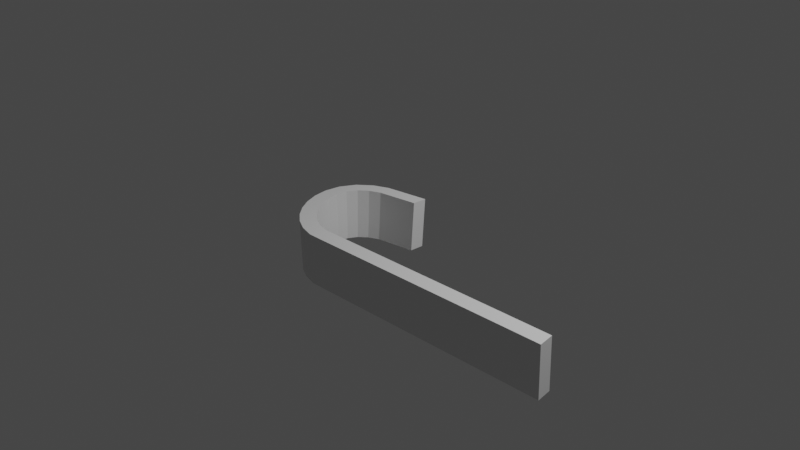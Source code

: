 # Source: krok.blend  (saved by Blender 3.3.6; exported with 4.5.12 LTS)
import bpy
from mathutils import Matrix  # noqa: F401  (used for matrix-valued properties, if any)

bpy.ops.wm.read_factory_settings(use_empty=True)
scene = bpy.context.scene
scene.name = 'Scene'

# ---- collections
col_collection = bpy.data.collections.new('Collection'); scene.collection.children.link(col_collection)

# ---- materials (node trees are filled in below, after node groups)
mat_material = bpy.data.materials.new('Material')
mat_material.alpha_threshold = 0.0
mat_material.use_transparent_shadow = False
mat_material.roughness = 0.5
mat_material.line_color = (0.0, 0.0, 0.0, 1.0)

# ---- material node trees
mat_material.use_nodes = True; mat_material.node_tree.nodes.clear()
_N = mat_material.node_tree.nodes; _L = mat_material.node_tree.links
n0 = _N.new('ShaderNodeOutputMaterial'); n0.name = 'Material Output'; n0.location = (300, 300)
n1 = _N.new('ShaderNodeBsdfPrincipled'); n1.name = 'Principled BSDF'; n1.location = (10, 300)
n1.distribution = 'GGX'
n1.subsurface_method = 'RANDOM_WALK_SKIN'
n1.inputs[3].default_value = 1.45
n1.inputs[27].default_value = (0.0, 0.0, 0.0, 1.0)
n1.inputs[28].default_value = 1.0
_L.new(n1.outputs[0], n0.inputs[0])
n0.is_active_output = True

# ---- world
world_world = bpy.data.worlds.new('World'); scene.world = world_world
world_world.use_nodes = True; world_world.node_tree.nodes.clear()
_N = world_world.node_tree.nodes; _L = world_world.node_tree.links
n0 = _N.new('ShaderNodeOutputWorld'); n0.name = 'World Output'; n0.location = (300, 300)
n1 = _N.new('ShaderNodeBackground'); n1.name = 'Background'; n1.location = (10, 300)
n1.inputs[0].default_value = (0.05088, 0.05088, 0.05088, 1.0)
_L.new(n1.outputs[0], n0.inputs[0])
n0.is_active_output = True
world_world.color = (0.05088, 0.05088, 0.05088)
world_world.use_sun_shadow = False
world_world.sun_shadow_jitter_overblur = 0.0

# ---- cameras
cam_camera = bpy.data.cameras.new('Camera')
cam_camera.clip_end = 100.0
cam_camera.ortho_scale = 7.314

# ---- lights
light_light = bpy.data.lights.new('Light', 'POINT')
light_light.transmission_factor = 0.0
light_light.energy = 1000.0
light_light.shadow_soft_size = 0.1
light_light.shadow_maximum_resolution = 0.006
light_light.use_absolute_resolution = True

# ---- meshes
me_cube = bpy.data.meshes.new('Cube')
me_cube.from_pydata([(1.0, 0.0, 1.0), (1.0, 0.0, -1.0), (1.0, -2.0, 1.0), (1.0, -2.0, -1.0), (-1.0, 0.0, 1.0), (-1.0, 0.0, -1.0), (-1.0, -2.0, 1.0), (-1.0, -2.0, -1.0), (-1.0, -0.06049, -1.0), (-1.0, -0.1211, -1.0), (-1.0, -0.1817, -1.0), (-1.0, -0.2423, -1.0), (-1.0, -0.3029, -1.0), (-1.0, -0.3635, -1.0), (-1.0, -0.4241, -1.0), (-1.0, -0.4847, -1.0), (-1.0, -0.5453, -1.0), (-1.0, -0.6059, -1.0), (-1.0, -0.6665, -1.0), (-1.0, -0.7272, -1.0), (-1.0, -0.7878, -1.0), (-1.0, -0.8484, -1.0), (-1.0, -0.909, -1.0), (-1.0, -0.9696, -1.0), (-1.0, -1.03, -1.0), (-1.0, -1.091, -1.0), (-1.0, -1.151, -1.0), (-1.0, -1.212, -1.0), (-1.0, -1.273, -1.0), (-1.0, -1.333, -1.0), (-1.0, -1.394, -1.0), (-1.0, -1.454, -1.0), (-1.0, -1.515, -1.0), (-1.0, -1.576, -1.0), (-1.0, -1.636, -1.0), (-1.0, -1.697, -1.0), (-1.0, -1.757, -1.0), (-1.0, -1.818, -1.0), (-1.0, -1.879, -1.0), (-1.0, -1.939, -1.0), (1.0, -0.06049, 1.0), (1.0, -0.1211, 1.0), (1.0, -0.1817, 1.0), (1.0, -0.2423, 1.0), (1.0, -0.3029, 1.0), (1.0, -0.3635, 1.0), (1.0, -0.4241, 1.0), (1.0, -0.4847, 1.0), (1.0, -0.5453, 1.0), (1.0, -0.6059, 1.0), (1.0, -0.6665, 1.0), (1.0, -0.7272, 1.0), (1.0, -0.7878, 1.0), (1.0, -0.8484, 1.0), (1.0, -0.909, 1.0), (1.0, -0.9696, 1.0), (1.0, -1.03, 1.0), (1.0, -1.091, 1.0), (1.0, -1.151, 1.0), (1.0, -1.212, 1.0), (1.0, -1.273, 1.0), (1.0, -1.333, 1.0), (1.0, -1.394, 1.0), (1.0, -1.454, 1.0), (1.0, -1.515, 1.0), (1.0, -1.576, 1.0), (1.0, -1.636, 1.0), (1.0, -1.697, 1.0), (1.0, -1.757, 1.0), (1.0, -1.818, 1.0), (1.0, -1.879, 1.0), (1.0, -1.939, 1.0), (-1.0, -1.939, 1.0), (-1.0, -1.879, 1.0), (-1.0, -1.818, 1.0), (-1.0, -1.757, 1.0), (-1.0, -1.697, 1.0), (-1.0, -1.636, 1.0), (-1.0, -1.576, 1.0), (-1.0, -1.515, 1.0), (-1.0, -1.454, 1.0), (-1.0, -1.394, 1.0), (-1.0, -1.333, 1.0), (-1.0, -1.273, 1.0), (-1.0, -1.212, 1.0), (-1.0, -1.151, 1.0), (-1.0, -1.091, 1.0), (-1.0, -1.03, 1.0), (-1.0, -0.9696, 1.0), (-1.0, -0.909, 1.0), (-1.0, -0.8484, 1.0), (-1.0, -0.7878, 1.0), (-1.0, -0.7272, 1.0), (-1.0, -0.6665, 1.0), (-1.0, -0.6059, 1.0), (-1.0, -0.5453, 1.0), (-1.0, -0.4847, 1.0), (-1.0, -0.4241, 1.0), (-1.0, -0.3635, 1.0), (-1.0, -0.3029, 1.0), (-1.0, -0.2423, 1.0), (-1.0, -0.1817, 1.0), (-1.0, -0.1211, 1.0), (-1.0, -0.06049, 1.0), (1.0, -1.939, -1.0), (1.0, -1.879, -1.0), (1.0, -1.818, -1.0), (1.0, -1.757, -1.0), (1.0, -1.697, -1.0), (1.0, -1.636, -1.0), (1.0, -1.576, -1.0), (1.0, -1.515, -1.0), (1.0, -1.454, -1.0), (1.0, -1.394, -1.0), (1.0, -1.333, -1.0), (1.0, -1.273, -1.0), (1.0, -1.212, -1.0), (1.0, -1.151, -1.0), (1.0, -1.091, -1.0), (1.0, -1.03, -1.0), (1.0, -0.9696, -1.0), (1.0, -0.909, -1.0), (1.0, -0.8484, -1.0), (1.0, -0.7878, -1.0), (1.0, -0.7272, -1.0), (1.0, -0.6665, -1.0), (1.0, -0.6059, -1.0), (1.0, -0.5453, -1.0), (1.0, -0.4847, -1.0), (1.0, -0.4241, -1.0), (1.0, -0.3635, -1.0), (1.0, -0.3029, -1.0), (1.0, -0.2423, -1.0), (1.0, -0.1817, -1.0), (1.0, -0.1211, -1.0), (1.0, -0.06049, -1.0)], [], [(71, 72, 6, 2), (3, 2, 6, 7), (8, 103, 4, 5), (39, 104, 3, 7), (104, 71, 2, 3), (5, 4, 0, 1), (1, 0, 40, 135), (135, 40, 41, 134), (134, 41, 42, 133), (133, 42, 43, 132), (132, 43, 44, 131), (131, 44, 45, 130), (130, 45, 46, 129), (129, 46, 47, 128), (128, 47, 48, 127), (127, 48, 49, 126), (126, 49, 50, 125), (125, 50, 51, 124), (124, 51, 52, 123), (123, 52, 53, 122), (122, 53, 54, 121), (121, 54, 55, 120), (120, 55, 56, 119), (119, 56, 57, 118), (118, 57, 58, 117), (117, 58, 59, 116), (116, 59, 60, 115), (115, 60, 61, 114), (114, 61, 62, 113), (113, 62, 63, 112), (112, 63, 64, 111), (111, 64, 65, 110), (110, 65, 66, 109), (109, 66, 67, 108), (108, 67, 68, 107), (107, 68, 69, 106), (106, 69, 70, 105), (105, 70, 71, 104), (5, 1, 135, 8), (8, 135, 134, 9), (9, 134, 133, 10), (10, 133, 132, 11), (11, 132, 131, 12), (12, 131, 130, 13), (13, 130, 129, 14), (14, 129, 128, 15), (15, 128, 127, 16), (16, 127, 126, 17), (17, 126, 125, 18), (18, 125, 124, 19), (19, 124, 123, 20), (20, 123, 122, 21), (21, 122, 121, 22), (22, 121, 120, 23), (23, 120, 119, 24), (24, 119, 118, 25), (25, 118, 117, 26), (26, 117, 116, 27), (27, 116, 115, 28), (28, 115, 114, 29), (29, 114, 113, 30), (30, 113, 112, 31), (31, 112, 111, 32), (32, 111, 110, 33), (33, 110, 109, 34), (34, 109, 108, 35), (35, 108, 107, 36), (36, 107, 106, 37), (37, 106, 105, 38), (38, 105, 104, 39), (7, 6, 72, 39), (39, 72, 73, 38), (38, 73, 74, 37), (37, 74, 75, 36), (36, 75, 76, 35), (35, 76, 77, 34), (34, 77, 78, 33), (33, 78, 79, 32), (32, 79, 80, 31), (31, 80, 81, 30), (30, 81, 82, 29), (29, 82, 83, 28), (28, 83, 84, 27), (27, 84, 85, 26), (26, 85, 86, 25), (25, 86, 87, 24), (24, 87, 88, 23), (23, 88, 89, 22), (22, 89, 90, 21), (21, 90, 91, 20), (20, 91, 92, 19), (19, 92, 93, 18), (18, 93, 94, 17), (17, 94, 95, 16), (16, 95, 96, 15), (15, 96, 97, 14), (14, 97, 98, 13), (13, 98, 99, 12), (12, 99, 100, 11), (11, 100, 101, 10), (10, 101, 102, 9), (9, 102, 103, 8), (0, 4, 103, 40), (40, 103, 102, 41), (41, 102, 101, 42), (42, 101, 100, 43), (43, 100, 99, 44), (44, 99, 98, 45), (45, 98, 97, 46), (46, 97, 96, 47), (47, 96, 95, 48), (48, 95, 94, 49), (49, 94, 93, 50), (50, 93, 92, 51), (51, 92, 91, 52), (52, 91, 90, 53), (53, 90, 89, 54), (54, 89, 88, 55), (55, 88, 87, 56), (56, 87, 86, 57), (57, 86, 85, 58), (58, 85, 84, 59), (59, 84, 83, 60), (60, 83, 82, 61), (61, 82, 81, 62), (62, 81, 80, 63), (63, 80, 79, 64), (64, 79, 78, 65), (65, 78, 77, 66), (66, 77, 76, 67), (67, 76, 75, 68), (68, 75, 74, 69), (69, 74, 73, 70), (70, 73, 72, 71)])
_uv = me_cube.uv_layers.new(name='UVMap')
_uv.uv.foreach_set('vector', [0.625, 0.7424, 0.875, 0.7424, 0.875, 0.75, 0.625, 0.75, 0.375, 0.75, 0.625, 0.75, 0.625, 1.0, 0.375, 1.0, 0.375, 0.2424, 0.625, 0.2424, 0.625, 0.25, 0.375, 0.25, 0.125, 0.7424, 0.375, 0.7424, 0.375, 0.75, 0.125, 0.75, 0.375, 0.7424, 0.625, 0.7424, 0.625, 0.75, 0.375, 0.75, 0.375, 0.25, 0.625, 0.25, 0.625, 0.5, 0.375, 0.5, 0.375, 0.5, 0.625, 0.5, 0.625, 0.5076, 0.375, 0.5076, 0.375, 0.5076, 0.625, 0.5076, 0.625, 0.5151, 0.375, 0.5151, 0.375, 0.5151, 0.625, 0.5151, 0.625, 0.5227, 0.375, 0.5227, 0.375, 0.5227, 0.625, 0.5227, 0.625, 0.5303, 0.375, 0.5303, 0.375, 0.5303, 0.625, 0.5303, 0.625, 0.5379, 0.375, 0.5379, 0.375, 0.5379, 0.625, 0.5379, 0.625, 0.5454, 0.375, 0.5454, 0.375, 0.5454, 0.625, 0.5454, 0.625, 0.553, 0.375, 0.553, 0.375, 0.553, 0.625, 0.553, 0.625, 0.5606, 0.375, 0.5606, 0.375, 0.5606, 0.625, 0.5606, 0.625, 0.5682, 0.375, 0.5682, 0.375, 0.5682, 0.625, 0.5682, 0.625, 0.5757, 0.375, 0.5757, 0.375, 0.5757, 0.625, 0.5757, 0.625, 0.5833, 0.375, 0.5833, 0.375, 0.5833, 0.625, 0.5833, 0.625, 0.5909, 0.375, 0.5909, 0.375, 0.5909, 0.625, 0.5909, 0.625, 0.5985, 0.375, 0.5985, 0.375, 0.5985, 0.625, 0.5985, 0.625, 0.606, 0.375, 0.606, 0.375, 0.606, 0.625, 0.606, 0.625, 0.6136, 0.375, 0.6136, 0.375, 0.6136, 0.625, 0.6136, 0.625, 0.6212, 0.375, 0.6212, 0.375, 0.6212, 0.625, 0.6212, 0.625, 0.6288, 0.375, 0.6288, 0.375, 0.6288, 0.625, 0.6288, 0.625, 0.6363, 0.375, 0.6363, 0.375, 0.6363, 0.625, 0.6363, 0.625, 0.6439, 0.375, 0.6439, 0.375, 0.6439, 0.625, 0.6439, 0.625, 0.6515, 0.375, 0.6515, 0.375, 0.6515, 0.625, 0.6515, 0.625, 0.6591, 0.375, 0.6591, 0.375, 0.6591, 0.625, 0.6591, 0.625, 0.6667, 0.375, 0.6667, 0.375, 0.6667, 0.625, 0.6667, 0.625, 0.6742, 0.375, 0.6742, 0.375, 0.6742, 0.625, 0.6742, 0.625, 0.6818, 0.375, 0.6818, 0.375, 0.6818, 0.625, 0.6818, 0.625, 0.6894, 0.375, 0.6894, 0.375, 0.6894, 0.625, 0.6894, 0.625, 0.697, 0.375, 0.697, 0.375, 0.697, 0.625, 0.697, 0.625, 0.7045, 0.375, 0.7045, 0.375, 0.7045, 0.625, 0.7045, 0.625, 0.7121, 0.375, 0.7121, 0.375, 0.7121, 0.625, 0.7121, 0.625, 0.7197, 0.375, 0.7197, 0.375, 0.7197, 0.625, 0.7197, 0.625, 0.7273, 0.375, 0.7273, 0.375, 0.7273, 0.625, 0.7273, 0.625, 0.7348, 0.375, 0.7348, 0.375, 0.7348, 0.625, 0.7348, 0.625, 0.7424, 0.375, 0.7424, 0.125, 0.5, 0.375, 0.5, 0.375, 0.5076, 0.125, 0.5076, 0.125, 0.5076, 0.375, 0.5076, 0.375, 0.5151, 0.125, 0.5151, 0.125, 0.5151, 0.375, 0.5151, 0.375, 0.5227, 0.125, 0.5227, 0.125, 0.5227, 0.375, 0.5227, 0.375, 0.5303, 0.125, 0.5303, 0.125, 0.5303, 0.375, 0.5303, 0.375, 0.5379, 0.125, 0.5379, 0.125, 0.5379, 0.375, 0.5379, 0.375, 0.5454, 0.125, 0.5454, 0.125, 0.5454, 0.375, 0.5454, 0.375, 0.553, 0.125, 0.553, 0.125, 0.553, 0.375, 0.553, 0.375, 0.5606, 0.125, 0.5606, 0.125, 0.5606, 0.375, 0.5606, 0.375, 0.5682, 0.125, 0.5682, 0.125, 0.5682, 0.375, 0.5682, 0.375, 0.5757, 0.125, 0.5757, 0.125, 0.5757, 0.375, 0.5757, 0.375, 0.5833, 0.125, 0.5833, 0.125, 0.5833, 0.375, 0.5833, 0.375, 0.5909, 0.125, 0.5909, 0.125, 0.5909, 0.375, 0.5909, 0.375, 0.5985, 0.125, 0.5985, 0.125, 0.5985, 0.375, 0.5985, 0.375, 0.606, 0.125, 0.606, 0.125, 0.606, 0.375, 0.606, 0.375, 0.6136, 0.125, 0.6136, 0.125, 0.6136, 0.375, 0.6136, 0.375, 0.6212, 0.125, 0.6212, 0.125, 0.6212, 0.375, 0.6212, 0.375, 0.6288, 0.125, 0.6288, 0.125, 0.6288, 0.375, 0.6288, 0.375, 0.6363, 0.125, 0.6363, 0.125, 0.6363, 0.375, 0.6363, 0.375, 0.6439, 0.125, 0.6439, 0.125, 0.6439, 0.375, 0.6439, 0.375, 0.6515, 0.125, 0.6515, 0.125, 0.6515, 0.375, 0.6515, 0.375, 0.6591, 0.125, 0.6591, 0.125, 0.6591, 0.375, 0.6591, 0.375, 0.6667, 0.125, 0.6667, 0.125, 0.6667, 0.375, 0.6667, 0.375, 0.6742, 0.125, 0.6742, 0.125, 0.6742, 0.375, 0.6742, 0.375, 0.6818, 0.125, 0.6818, 0.125, 0.6818, 0.375, 0.6818, 0.375, 0.6894, 0.125, 0.6894, 0.125, 0.6894, 0.375, 0.6894, 0.375, 0.697, 0.125, 0.697, 0.125, 0.697, 0.375, 0.697, 0.375, 0.7045, 0.125, 0.7045, 0.125, 0.7045, 0.375, 0.7045, 0.375, 0.7121, 0.125, 0.7121, 0.125, 0.7121, 0.375, 0.7121, 0.375, 0.7197, 0.125, 0.7197, 0.125, 0.7197, 0.375, 0.7197, 0.375, 0.7273, 0.125, 0.7273, 0.125, 0.7273, 0.375, 0.7273, 0.375, 0.7348, 0.125, 0.7348, 0.125, 0.7348, 0.375, 0.7348, 0.375, 0.7424, 0.125, 0.7424, 0.375, 0.0, 0.625, 0.0, 0.625, 0.007591, 0.375, 0.007591, 0.375, 0.007591, 0.625, 0.007591, 0.625, 0.01517, 0.375, 0.01517, 0.375, 0.01517, 0.625, 0.01517, 0.625, 0.02274, 0.375, 0.02274, 0.375, 0.02274, 0.625, 0.02274, 0.625, 0.03032, 0.375, 0.03032, 0.375, 0.03032, 0.625, 0.03032, 0.625, 0.03789, 0.375, 0.03789, 0.375, 0.03789, 0.625, 0.03789, 0.625, 0.04547, 0.375, 0.04547, 0.375, 0.04547, 0.625, 0.04547, 0.625, 0.05305, 0.375, 0.05305, 0.375, 0.05305, 0.625, 0.05305, 0.625, 0.06062, 0.375, 0.06062, 0.375, 0.06062, 0.625, 0.06062, 0.625, 0.0682, 0.375, 0.0682, 0.375, 0.0682, 0.625, 0.0682, 0.625, 0.07577, 0.375, 0.07577, 0.375, 0.07577, 0.625, 0.07577, 0.625, 0.08335, 0.375, 0.08335, 0.375, 0.08335, 0.625, 0.08335, 0.625, 0.09092, 0.375, 0.09092, 0.375, 0.09092, 0.625, 0.09092, 0.625, 0.0985, 0.375, 0.0985, 0.375, 0.0985, 0.625, 0.0985, 0.625, 0.1061, 0.375, 0.1061, 0.375, 0.1061, 0.625, 0.1061, 0.625, 0.1137, 0.375, 0.1137, 0.375, 0.1137, 0.625, 0.1137, 0.625, 0.1212, 0.375, 0.1212, 0.375, 0.1212, 0.625, 0.1212, 0.625, 0.1288, 0.375, 0.1288, 0.375, 0.1288, 0.625, 0.1288, 0.625, 0.1364, 0.375, 0.1364, 0.375, 0.1364, 0.625, 0.1364, 0.625, 0.144, 0.375, 0.144, 0.375, 0.144, 0.625, 0.144, 0.625, 0.1515, 0.375, 0.1515, 0.375, 0.1515, 0.625, 0.1515, 0.625, 0.1591, 0.375, 0.1591, 0.375, 0.1591, 0.625, 0.1591, 0.625, 0.1667, 0.375, 0.1667, 0.375, 0.1667, 0.625, 0.1667, 0.625, 0.1743, 0.375, 0.1743, 0.375, 0.1743, 0.625, 0.1743, 0.625, 0.1818, 0.375, 0.1818, 0.375, 0.1818, 0.625, 0.1818, 0.625, 0.1894, 0.375, 0.1894, 0.375, 0.1894, 0.625, 0.1894, 0.625, 0.197, 0.375, 0.197, 0.375, 0.197, 0.625, 0.197, 0.625, 0.2046, 0.375, 0.2046, 0.375, 0.2046, 0.625, 0.2046, 0.625, 0.2121, 0.375, 0.2121, 0.375, 0.2121, 0.625, 0.2121, 0.625, 0.2197, 0.375, 0.2197, 0.375, 0.2197, 0.625, 0.2197, 0.625, 0.2273, 0.375, 0.2273, 0.375, 0.2273, 0.625, 0.2273, 0.625, 0.2349, 0.375, 0.2349, 0.375, 0.2349, 0.625, 0.2349, 0.625, 0.2424, 0.375, 0.2424, 0.625, 0.5, 0.875, 0.5, 0.875, 0.5076, 0.625, 0.5076, 0.625, 0.5076, 0.875, 0.5076, 0.875, 0.5151, 0.625, 0.5151, 0.625, 0.5151, 0.875, 0.5151, 0.875, 0.5227, 0.625, 0.5227, 0.625, 0.5227, 0.875, 0.5227, 0.875, 0.5303, 0.625, 0.5303, 0.625, 0.5303, 0.875, 0.5303, 0.875, 0.5379, 0.625, 0.5379, 0.625, 0.5379, 0.875, 0.5379, 0.875, 0.5454, 0.625, 0.5454, 0.625, 0.5454, 0.875, 0.5454, 0.875, 0.553, 0.625, 0.553, 0.625, 0.553, 0.875, 0.553, 0.875, 0.5606, 0.625, 0.5606, 0.625, 0.5606, 0.875, 0.5606, 0.875, 0.5682, 0.625, 0.5682, 0.625, 0.5682, 0.875, 0.5682, 0.875, 0.5757, 0.625, 0.5757, 0.625, 0.5757, 0.875, 0.5757, 0.875, 0.5833, 0.625, 0.5833, 0.625, 0.5833, 0.875, 0.5833, 0.875, 0.5909, 0.625, 0.5909, 0.625, 0.5909, 0.875, 0.5909, 0.875, 0.5985, 0.625, 0.5985, 0.625, 0.5985, 0.875, 0.5985, 0.875, 0.606, 0.625, 0.606, 0.625, 0.606, 0.875, 0.606, 0.875, 0.6136, 0.625, 0.6136, 0.625, 0.6136, 0.875, 0.6136, 0.875, 0.6212, 0.625, 0.6212, 0.625, 0.6212, 0.875, 0.6212, 0.875, 0.6288, 0.625, 0.6288, 0.625, 0.6288, 0.875, 0.6288, 0.875, 0.6363, 0.625, 0.6363, 0.625, 0.6363, 0.875, 0.6363, 0.875, 0.6439, 0.625, 0.6439, 0.625, 0.6439, 0.875, 0.6439, 0.875, 0.6515, 0.625, 0.6515, 0.625, 0.6515, 0.875, 0.6515, 0.875, 0.6591, 0.625, 0.6591, 0.625, 0.6591, 0.875, 0.6591, 0.875, 0.6667, 0.625, 0.6667, 0.625, 0.6667, 0.875, 0.6667, 0.875, 0.6742, 0.625, 0.6742, 0.625, 0.6742, 0.875, 0.6742, 0.875, 0.6818, 0.625, 0.6818, 0.625, 0.6818, 0.875, 0.6818, 0.875, 0.6894, 0.625, 0.6894, 0.625, 0.6894, 0.875, 0.6894, 0.875, 0.697, 0.625, 0.697, 0.625, 0.697, 0.875, 0.697, 0.875, 0.7045, 0.625, 0.7045, 0.625, 0.7045, 0.875, 0.7045, 0.875, 0.7121, 0.625, 0.7121, 0.625, 0.7121, 0.875, 0.7121, 0.875, 0.7197, 0.625, 0.7197, 0.625, 0.7197, 0.875, 0.7197, 0.875, 0.7273, 0.625, 0.7273, 0.625, 0.7273, 0.875, 0.7273, 0.875, 0.7348, 0.625, 0.7348, 0.625, 0.7348, 0.875, 0.7348, 0.875, 0.7424, 0.625, 0.7424])
me_cube.materials.append(mat_material)
me_cube.use_mirror_vertex_groups = False
me_cube.update()

# ---- curves / text
cu_beziercurve = bpy.data.curves.new('BezierCurve', 'CURVE')
cu_beziercurve.dimensions = '3D'
_sp = cu_beziercurve.splines.new('BEZIER'); _sp.bezier_points.add(1)
_sp.bezier_points.foreach_set('co', [0.31, -1.161, 0.04858, 0.0, 0.0, 0.0])
_sp.bezier_points.foreach_set('handle_left', [1.321, -1.004, 0.07209, -0.9461, -0.06166, -0.003257])
_sp.bezier_points.foreach_set('handle_right', [-0.3885, -1.27, 0.03234, 0.9549, 0.06223, 0.003287])
for _p, _l, _r in zip(_sp.bezier_points, ['ALIGNED', 'ALIGNED'], ['ALIGNED', 'ALIGNED']): _p.handle_left_type = _l; _p.handle_right_type = _r
_sp.order_u = 0
_sp.order_v = 0
cu_beziercurve.use_path = True
cu_beziercurve.fill_mode = 'FULL'

# ---- objects
ob_cube = bpy.data.objects.new('Cube', me_cube)
ob_light = bpy.data.objects.new('Light', light_light)
ob_camera = bpy.data.objects.new('Camera', cam_camera)
ob_beziercurve = bpy.data.objects.new('BezierCurve', cu_beziercurve)

# ---- transforms, parenting, visibility, modifiers, constraints
ob_cube.location = (0.0, 2.19, 0.0)
ob_cube.scale = (0.2559, 2.375, -0.08188)
ob_cube.lock_rotations_4d = False
ob_cube.empty_display_type = 'ARROWS'
ob_cube.lineart.crease_threshold = 0.0
_m = ob_cube.modifiers.new('Curve', 'CURVE')
_m.object = ob_beziercurve
_m.deform_axis = 'POS_Y'
ob_light.location = (4.076, 1.005, 5.904)
ob_light.rotation_euler = (0.6503, 0.05522, 1.866)
ob_light.lock_rotations_4d = False
ob_light.empty_display_type = 'ARROWS'
ob_light.color = (0.0, 0.0, 0.0, 0.0)
ob_light.lineart.crease_threshold = 0.0
ob_camera.location = (7.359, -6.926, 4.958)
ob_camera.rotation_euler = (1.109, 0.0, 0.8149)
ob_camera.lock_rotations_4d = False
ob_camera.empty_display_type = 'ARROWS'
ob_camera.color = (0.0, 0.0, 0.0, 0.0)
ob_camera.display_type = 'WIRE'
ob_camera.lineart.crease_threshold = 0.0
ob_beziercurve.location = (0.0, 0.0, 0.0)

# ---- collection membership
col_collection.objects.link(ob_cube)
col_collection.objects.link(ob_light)
col_collection.objects.link(ob_camera)
col_collection.objects.link(ob_beziercurve)

# ---- scene / render settings (as saved in the file)
scene.camera = ob_camera
scene.frame_start = 1; scene.frame_end = 250; scene.frame_set(76)
scene.render.engine = 'BLENDER_EEVEE_NEXT'
scene.cycles.sampling_pattern = 'TABULATED_SOBOL'
scene.cycles.use_light_tree = False
scene.view_settings.view_transform = 'Filmic'
bpy.context.view_layer.update()
